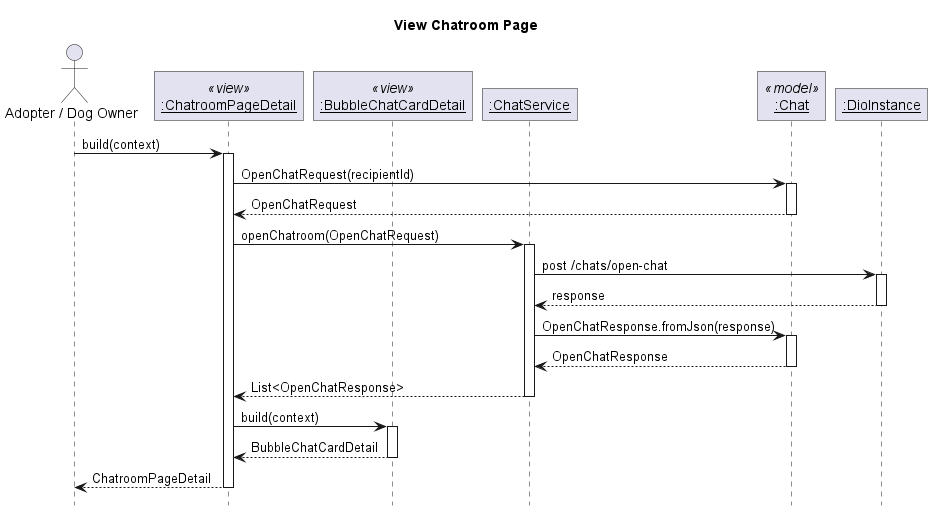

The diagram above was rendered by PlantUML. Its source (embedded in the PNG):
@startuml View Chatroom Page
' Global param
title View Chatroom Page
autoactivate on

' Global style configuration
skinparam RoundCorner 0
hide footbox

' Sequence participant configuration
actor "Adopter / Dog Owner" as User
participant "__:ChatroomPageDetail__" as Page <<view>>
participant "__:BubbleChatCardDetail__" as Card <<view>>
participant "__:ChatService__" as Service
participant "__:Chat__" as Model <<model>>
participant "__:DioInstance__" as Dio

' Sequence diagram
User -> Page: build(context)
Page -> Model : OpenChatRequest(recipientId)
Page <-- Model : OpenChatRequest
Page -> Service : openChatroom(OpenChatRequest)
Service -> Dio : post /chats/open-chat
Service <-- Dio : response
Service -> Model : OpenChatResponse.fromJson(response)
Service <-- Model : OpenChatResponse
Page <-- Service : List<OpenChatResponse>
Page -> Card : build(context)
Page <-- Card : BubbleChatCardDetail
User <-- Page: ChatroomPageDetail


@enduml